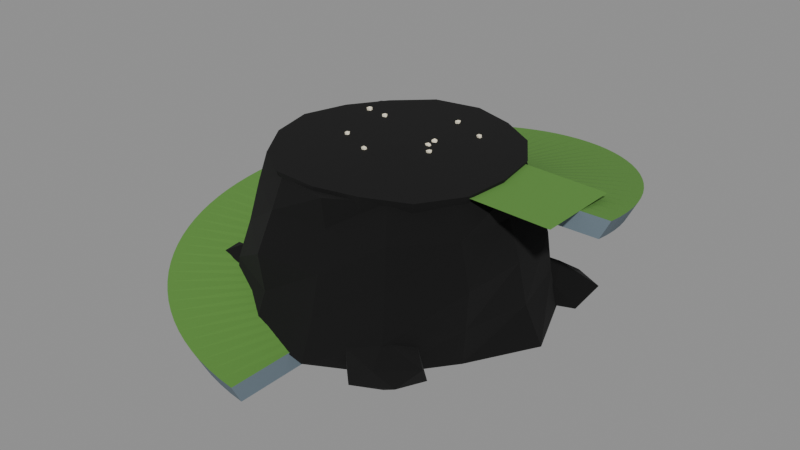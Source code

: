 # Source: Knoll.blend  (saved by Blender 5.1.30; exported with 4.5.12 LTS)
import bpy
from mathutils import Matrix  # noqa: F401  (used for matrix-valued properties, if any)

bpy.ops.wm.read_factory_settings(use_empty=True)
scene = bpy.context.scene
scene.name = 'Scene'

# ---- collections
col_landing_lookoutknoll = bpy.data.collections.new('Landing_LookoutKnoll'); scene.collection.children.link(col_landing_lookoutknoll)

# ---- materials (node trees are filled in below, after node groups)
mat_knollstone = bpy.data.materials.new('KnollStone')
mat_knollstone.use_backface_culling = True
mat_knollstonedark = bpy.data.materials.new('KnollStoneDark')
mat_knollstonedark.use_backface_culling = True
mat_knollgrass = bpy.data.materials.new('KnollGrass')
mat_knollgrass.use_backface_culling = True
mat_knolldaisy = bpy.data.materials.new('KnollDaisy')
mat_knolldaisy.use_backface_culling = True
mat_knollink = bpy.data.materials.new('KnollInk')
mat_knollink.use_backface_culling = True

# ---- material node trees
mat_knollstone.use_nodes = True; mat_knollstone.node_tree.nodes.clear()
_N = mat_knollstone.node_tree.nodes; _L = mat_knollstone.node_tree.links
n0 = _N.new('ShaderNodeBsdfPrincipled'); n0.name = 'Principled BSDF'; n0.location = (-200, 100)
n0.inputs[0].default_value = (0.2462, 0.3185, 0.402, 1.0)
n0.inputs[2].default_value = 1.0
n1 = _N.new('ShaderNodeOutputMaterial'); n1.name = 'Material Output'; n1.location = (200, 100)
_L.new(n0.outputs[0], n1.inputs[0])
n1.is_active_output = True
mat_knollstonedark.use_nodes = True; mat_knollstonedark.node_tree.nodes.clear()
_N = mat_knollstonedark.node_tree.nodes; _L = mat_knollstonedark.node_tree.links
n0 = _N.new('ShaderNodeBsdfPrincipled'); n0.name = 'Principled BSDF'; n0.location = (-200, 100)
n0.inputs[0].default_value = (0.1529, 0.2051, 0.2462, 1.0)
n0.inputs[2].default_value = 1.0
n1 = _N.new('ShaderNodeOutputMaterial'); n1.name = 'Material Output'; n1.location = (200, 100)
_L.new(n0.outputs[0], n1.inputs[0])
n1.is_active_output = True
mat_knollgrass.use_nodes = True; mat_knollgrass.node_tree.nodes.clear()
_N = mat_knollgrass.node_tree.nodes; _L = mat_knollgrass.node_tree.links
n0 = _N.new('ShaderNodeBsdfPrincipled'); n0.name = 'Principled BSDF'; n0.location = (-200, 100)
n0.inputs[0].default_value = (0.1022, 0.2623, 0.04519, 1.0)
n0.inputs[2].default_value = 1.0
n1 = _N.new('ShaderNodeOutputMaterial'); n1.name = 'Material Output'; n1.location = (200, 100)
_L.new(n0.outputs[0], n1.inputs[0])
n1.is_active_output = True
mat_knolldaisy.use_nodes = True; mat_knolldaisy.node_tree.nodes.clear()
_N = mat_knolldaisy.node_tree.nodes; _L = mat_knolldaisy.node_tree.links
n0 = _N.new('ShaderNodeBsdfPrincipled'); n0.name = 'Principled BSDF'; n0.location = (-200, 100)
n0.inputs[0].default_value = (0.8879, 0.8228, 0.6308, 1.0)
n0.inputs[2].default_value = 1.0
n1 = _N.new('ShaderNodeOutputMaterial'); n1.name = 'Material Output'; n1.location = (200, 100)
_L.new(n0.outputs[0], n1.inputs[0])
n1.is_active_output = True
mat_knollink.use_nodes = True; mat_knollink.node_tree.nodes.clear()
_N = mat_knollink.node_tree.nodes; _L = mat_knollink.node_tree.links
n0 = _N.new('ShaderNodeBsdfPrincipled'); n0.name = 'Principled BSDF'; n0.location = (-200, 100)
n0.inputs[0].default_value = (0.0, 0.0, 0.0, 1.0)
n0.inputs[2].default_value = 1.0
n1 = _N.new('ShaderNodeOutputMaterial'); n1.name = 'Material Output'; n1.location = (200, 100)
_L.new(n0.outputs[0], n1.inputs[0])
n1.is_active_output = True

# ---- meshes
me_knoll_rock = bpy.data.meshes.new('Knoll_Rock')
me_knoll_rock.from_pydata([(3.289, 0.0, 0.0), (2.713, 1.424, 0.0), (1.687, 2.444, 0.0), (0.3641, 2.999, 0.0), (-1.05, 2.769, 0.0), (-2.466, 2.185, 0.0), (-2.916, 0.7187, 0.0), (-2.764, -0.6814, 0.0), (-2.367, -2.097, 0.0), (-1.084, -2.857, 0.0), (0.381, -3.138, 0.0), (1.683, -2.439, 0.0), (2.53, -1.328, 0.0), (2.905, 0.0, 0.7), (2.56, 1.343, 0.7), (1.647, 2.386, 0.7), (0.3858, 3.178, 0.7), (-1.006, 2.652, 0.7), (-2.099, 1.859, 0.7), (-2.966, 0.7311, 0.7), (-2.864, -0.7059, 0.7), (-2.302, -2.04, 0.7), (-0.9955, -2.625, 0.7), (0.3398, -2.798, 0.7), (1.813, -2.626, 0.7), (2.582, -1.355, 0.7), (2.712, 0.0, 1.5), (2.469, 1.296, 1.5), (1.537, 2.226, 1.5), (0.3424, 2.82, 1.5), (-1.066, 2.812, 1.5), (-1.949, 1.727, 1.5), (-2.67, 0.6582, 1.5), (-2.799, -0.6898, 1.5), (-2.108, -1.868, 1.5), (-1.029, -2.714, 1.5), (0.3123, -2.572, 1.5), (1.586, -2.298, 1.5), (2.663, -1.398, 1.5), (2.46, 0.0, 2.3), (2.257, 1.185, 2.3), (1.388, 2.01, 2.3), (0.3244, 2.671, 2.3), (-0.9365, 2.469, 2.3), (-1.752, 1.552, 2.3), (-2.519, 0.6208, 2.3), (-2.507, -0.618, 2.3), (-1.953, -1.73, 2.3), (-0.9138, -2.409, 2.3), (0.2815, -2.318, 2.3), (1.517, -2.197, 2.3), (2.355, -1.236, 2.3), (2.545, 0.0, 2.9), (2.057, 1.08, 2.9), (1.31, 1.899, 2.9), (0.2784, 2.293, 2.9), (-0.8189, 2.159, 2.9), (-1.907, 1.689, 2.9), (-2.196, 0.5414, 2.9), (-2.163, -0.5332, 2.9), (-1.826, -1.618, 2.9), (-0.8333, -2.197, 2.9), (0.2945, -2.426, 2.9), (1.273, -1.845, 2.9), (1.986, -1.042, 2.9), (2.559, 1.75, -0.09121), (3.128, 1.464, 0.06049), (2.301, 1.203, 0.02599), (1.945, 1.75, 0.08481), (2.313, 2.273, 0.03646), (3.024, 1.985, 0.09509), (2.74, 1.363, 0.4084), (1.99, 1.464, 0.4393), (1.895, 2.084, 0.471), (2.737, 2.131, 0.4055), (3.393, 1.75, 0.4746), (2.559, 1.75, 0.6795), (-1.75, 2.559, -0.2306), (-1.124, 2.243, 0.04154), (-1.936, 2.163, 0.08808), (-2.361, 2.559, 0.08549), (-1.998, 3.087, 0.03397), (-1.296, 2.787, 0.0987), (-1.578, 2.19, 0.4005), (-2.336, 2.264, 0.4449), (-2.209, 2.789, 0.4026), (-1.502, 3.087, 0.4661), (-0.9407, 2.559, 0.468), (-1.75, 2.559, 0.7135), (-2.559, -1.75, -0.1263), (-1.89, -2.087, 0.02738), (-2.76, -2.179, 0.07472), (-3.118, -1.75, 0.09946), (-2.734, -1.376, 0.09707), (-2.004, -1.471, 0.06545), (-2.386, -2.118, 0.4003), (-3.131, -2.038, 0.4404), (-3.231, -1.412, 0.4739), (-2.383, -1.376, 0.4031), (-1.939, -1.75, 0.4168), (-2.559, -1.75, 0.7383), (1.75, -2.559, -0.2531), (2.208, -2.789, 0.09767), (1.492, -3.11, 0.02462), (0.9147, -2.559, 0.02501), (1.532, -2.093, 0.05965), (2.408, -2.228, 0.03122), (1.996, -3.081, 0.4637), (1.198, -2.837, 0.434), (1.211, -2.287, 0.4295), (2.003, -2.019, 0.4705), (2.58, -2.559, 0.4735), (1.75, -2.559, 0.6964)], [], [(0, 1, 14, 13), (1, 2, 15, 14), (2, 3, 16, 15), (3, 4, 17, 16), (4, 5, 18, 17), (5, 6, 19, 18), (6, 7, 20, 19), (7, 8, 21, 20), (8, 9, 22, 21), (9, 10, 23, 22), (10, 11, 24, 23), (11, 12, 25, 24), (12, 0, 13, 25), (13, 14, 27, 26), (14, 15, 28, 27), (15, 16, 29, 28), (16, 17, 30, 29), (17, 18, 31, 30), (18, 19, 32, 31), (19, 20, 33, 32), (20, 21, 34, 33), (21, 22, 35, 34), (22, 23, 36, 35), (23, 24, 37, 36), (24, 25, 38, 37), (25, 13, 26, 38), (26, 27, 40, 39), (27, 28, 41, 40), (28, 29, 42, 41), (29, 30, 43, 42), (30, 31, 44, 43), (31, 32, 45, 44), (32, 33, 46, 45), (33, 34, 47, 46), (34, 35, 48, 47), (35, 36, 49, 48), (36, 37, 50, 49), (37, 38, 51, 50), (38, 26, 39, 51), (39, 40, 53, 52), (40, 41, 54, 53), (41, 42, 55, 54), (42, 43, 56, 55), (43, 44, 57, 56), (44, 45, 58, 57), (45, 46, 59, 58), (46, 47, 60, 59), (47, 48, 61, 60), (48, 49, 62, 61), (49, 50, 63, 62), (50, 51, 64, 63), (51, 39, 52, 64), (12, 11, 10, 9, 8, 7, 6, 5, 4, 3, 2, 1, 0), (52, 53, 54, 55, 56, 57, 58, 59, 60, 61, 62, 63, 64), (65, 66, 67), (66, 65, 70), (65, 67, 68), (65, 68, 69), (65, 69, 70), (66, 70, 75), (67, 66, 71), (68, 67, 72), (69, 68, 73), (70, 69, 74), (66, 75, 71), (67, 71, 72), (68, 72, 73), (69, 73, 74), (70, 74, 75), (71, 75, 76), (72, 71, 76), (73, 72, 76), (74, 73, 76), (75, 74, 76), (77, 78, 79), (78, 77, 82), (77, 79, 80), (77, 80, 81), (77, 81, 82), (78, 82, 87), (79, 78, 83), (80, 79, 84), (81, 80, 85), (82, 81, 86), (78, 87, 83), (79, 83, 84), (80, 84, 85), (81, 85, 86), (82, 86, 87), (83, 87, 88), (84, 83, 88), (85, 84, 88), (86, 85, 88), (87, 86, 88), (89, 90, 91), (90, 89, 94), (89, 91, 92), (89, 92, 93), (89, 93, 94), (90, 94, 99), (91, 90, 95), (92, 91, 96), (93, 92, 97), (94, 93, 98), (90, 99, 95), (91, 95, 96), (92, 96, 97), (93, 97, 98), (94, 98, 99), (95, 99, 100), (96, 95, 100), (97, 96, 100), (98, 97, 100), (99, 98, 100), (101, 102, 103), (102, 101, 106), (101, 103, 104), (101, 104, 105), (101, 105, 106), (102, 106, 111), (103, 102, 107), (104, 103, 108), (105, 104, 109), (106, 105, 110), (102, 111, 107), (103, 107, 108), (104, 108, 109), (105, 109, 110), (106, 110, 111), (107, 111, 112), (108, 107, 112), (109, 108, 112), (110, 109, 112), (111, 110, 112)])
me_knoll_rock.materials.append(mat_knollstone)
me_knoll_rock.update()
me_knoll_shelf = bpy.data.meshes.new('Knoll_Shelf')
me_knoll_shelf.from_pydata([(1.592e-16, -2.6, 0.0), (2.755e-16, -4.5, 0.0), (2.633e-16, -4.3, -0.4), (1.592e-16, -2.6, -0.4), (-0.1749, -2.594, 0.04143), (-0.3027, -4.49, 0.04143), (-0.2893, -4.29, -0.3586), (-0.1749, -2.594, -0.3586), (-0.349, -2.576, 0.08286), (-0.604, -4.459, 0.08286), (-0.5772, -4.261, -0.3171), (-0.349, -2.576, -0.3171), (-0.5215, -2.547, 0.1243), (-0.9027, -4.409, 0.1243), (-0.8625, -4.213, -0.2757), (-0.5215, -2.547, -0.2757), (-0.6917, -2.506, 0.1657), (-1.197, -4.338, 0.1657), (-1.144, -4.145, -0.2343), (-0.6917, -2.506, -0.2343), (-0.8587, -2.454, 0.2071), (-1.486, -4.247, 0.2071), (-1.42, -4.059, -0.1929), (-0.8587, -2.454, -0.1929), (-1.022, -2.391, 0.2486), (-1.769, -4.138, 0.2486), (-1.69, -3.954, -0.1514), (-1.022, -2.391, -0.1514), (-1.18, -2.317, 0.29), (-2.043, -4.01, 0.29), (-1.952, -3.831, -0.11), (-1.18, -2.317, -0.11), (-1.334, -2.232, 0.3314), (-2.308, -3.863, 0.3314), (-2.205, -3.691, -0.06857), (-1.334, -2.232, -0.06857), (-1.481, -2.137, 0.3729), (-2.563, -3.699, 0.3729), (-2.449, -3.535, -0.02714), (-1.481, -2.137, -0.02714), (-1.621, -2.033, 0.4143), (-2.806, -3.518, 0.4143), (-2.681, -3.362, 0.01429), (-1.621, -2.033, 0.01429), (-1.754, -1.919, 0.4557), (-3.036, -3.322, 0.4557), (-2.901, -3.174, 0.05571), (-1.754, -1.919, 0.05571), (-1.879, -1.797, 0.4971), (-3.253, -3.11, 0.4971), (-3.108, -2.972, 0.09714), (-1.879, -1.797, 0.09714), (-1.996, -1.666, 0.5386), (-3.454, -2.884, 0.5386), (-3.301, -2.756, 0.1386), (-1.996, -1.666, 0.1386), (-2.103, -1.528, 0.58), (-3.641, -2.645, 0.58), (-3.479, -2.527, 0.18), (-2.103, -1.528, 0.18), (-2.201, -1.383, 0.6214), (-3.81, -2.394, 0.6214), (-3.641, -2.288, 0.2214), (-2.201, -1.383, 0.2214), (-2.29, -1.232, 0.6629), (-3.963, -2.132, 0.6629), (-3.787, -2.038, 0.2629), (-2.29, -1.232, 0.2629), (-2.367, -1.075, 0.7043), (-4.097, -1.861, 0.7043), (-3.915, -1.778, 0.3043), (-2.367, -1.075, 0.3043), (-2.434, -0.9136, 0.7457), (-4.213, -1.581, 0.7457), (-4.026, -1.511, 0.3457), (-2.434, -0.9136, 0.3457), (-2.49, -0.7478, 0.7871), (-4.31, -1.294, 0.7871), (-4.118, -1.237, 0.3871), (-2.49, -0.7478, 0.3871), (-2.535, -0.5786, 0.8286), (-4.387, -1.001, 0.8286), (-4.192, -0.9568, 0.4286), (-2.535, -0.5786, 0.4286), (-2.568, -0.4067, 0.87), (-4.445, -0.704, 0.87), (-4.247, -0.6727, 0.47), (-2.568, -0.4067, 0.47), (-2.59, -0.2331, 0.9114), (-4.482, -0.4034, 0.9114), (-4.283, -0.3854, 0.5114), (-2.59, -0.2331, 0.5114), (-2.599, -0.05834, 0.9529), (-4.499, -0.101, 0.9529), (-4.299, -0.09648, 0.5529), (-2.599, -0.05834, 0.5529), (-2.597, 0.1166, 0.9943), (-4.495, 0.2019, 0.9943), (-4.296, 0.1929, 0.5943), (-2.597, 0.1166, 0.5943), (-2.584, 0.2911, 1.036), (-4.472, 0.5038, 1.036), (-4.273, 0.4814, 0.6357), (-2.584, 0.2911, 0.6357), (-2.558, 0.4642, 1.077), (-4.428, 0.8035, 1.077), (-4.231, 0.7678, 0.6771), (-2.558, 0.4642, 0.6771), (-2.521, 0.6353, 1.119), (-4.364, 1.1, 1.119), (-4.17, 1.051, 0.7186), (-2.521, 0.6353, 0.7186), (-2.473, 0.8034, 1.16), (-4.28, 1.391, 1.16), (-4.09, 1.329, 0.76), (-2.473, 0.8034, 0.76), (-2.413, 0.968, 1.201), (-4.177, 1.675, 1.201), (-3.991, 1.601, 0.8014), (-2.413, 0.968, 0.8014), (-2.343, 1.128, 1.243), (-4.054, 1.952, 1.243), (-3.874, 1.866, 0.8429), (-2.343, 1.128, 0.8429), (-2.261, 1.283, 1.284), (-3.914, 2.221, 1.284), (-3.74, 2.122, 0.8843), (-2.261, 1.283, 0.8843), (-2.17, 1.432, 1.326), (-3.756, 2.479, 1.326), (-3.589, 2.369, 0.9257), (-2.17, 1.432, 0.9257), (-2.069, 1.575, 1.367), (-3.58, 2.726, 1.367), (-3.421, 2.605, 0.9671), (-2.069, 1.575, 0.9671), (-1.958, 1.711, 1.409), (-3.389, 2.961, 1.409), (-3.238, 2.829, 1.009), (-1.958, 1.711, 1.009), (-1.838, 1.838, 1.45), (-3.182, 3.182, 1.45), (-3.041, 3.041, 1.05), (-1.838, 1.838, 1.05), (-1.711, 1.958, 1.491), (-2.961, 3.389, 1.491), (-2.829, 3.238, 1.091), (-1.711, 1.958, 1.091), (-1.575, 2.069, 1.533), (-2.726, 3.58, 1.533), (-2.605, 3.421, 1.133), (-1.575, 2.069, 1.133), (-1.432, 2.17, 1.574), (-2.479, 3.756, 1.574), (-2.369, 3.589, 1.174), (-1.432, 2.17, 1.174), (-1.283, 2.261, 1.616), (-2.221, 3.914, 1.616), (-2.122, 3.74, 1.216), (-1.283, 2.261, 1.216), (-1.128, 2.343, 1.657), (-1.952, 4.054, 1.657), (-1.866, 3.874, 1.257), (-1.128, 2.343, 1.257), (-0.968, 2.413, 1.699), (-1.675, 4.177, 1.699), (-1.601, 3.991, 1.299), (-0.968, 2.413, 1.299), (-0.8034, 2.473, 1.74), (-1.391, 4.28, 1.74), (-1.329, 4.09, 1.34), (-0.8034, 2.473, 1.34), (-0.6353, 2.521, 1.781), (-1.1, 4.364, 1.781), (-1.051, 4.17, 1.381), (-0.6353, 2.521, 1.381), (-0.4642, 2.558, 1.823), (-0.8035, 4.428, 1.823), (-0.7678, 4.231, 1.423), (-0.4642, 2.558, 1.423), (-0.2911, 2.584, 1.864), (-0.5038, 4.472, 1.864), (-0.4814, 4.273, 1.464), (-0.2911, 2.584, 1.464), (-0.1166, 2.597, 1.906), (-0.2019, 4.495, 1.906), (-0.1929, 4.296, 1.506), (-0.1166, 2.597, 1.506), (0.05834, 2.599, 1.947), (0.101, 4.499, 1.947), (0.09648, 4.299, 1.547), (0.05834, 2.599, 1.547), (0.2331, 2.59, 1.989), (0.4034, 4.482, 1.989), (0.3854, 4.283, 1.589), (0.2331, 2.59, 1.589), (0.4067, 2.568, 2.03), (0.704, 4.445, 2.03), (0.6727, 4.247, 1.63), (0.4067, 2.568, 1.63), (0.5786, 2.535, 2.071), (1.001, 4.387, 2.071), (0.9568, 4.192, 1.671), (0.5786, 2.535, 1.671), (0.7478, 2.49, 2.113), (1.294, 4.31, 2.113), (1.237, 4.118, 1.713), (0.7478, 2.49, 1.713), (0.9136, 2.434, 2.154), (1.581, 4.213, 2.154), (1.511, 4.026, 1.754), (0.9136, 2.434, 1.754), (1.075, 2.367, 2.196), (1.861, 4.097, 2.196), (1.778, 3.915, 1.796), (1.075, 2.367, 1.796), (1.232, 2.29, 2.237), (2.132, 3.963, 2.237), (2.038, 3.787, 1.837), (1.232, 2.29, 1.837), (1.383, 2.201, 2.279), (2.394, 3.81, 2.279), (2.288, 3.641, 1.879), (1.383, 2.201, 1.879), (1.528, 2.103, 2.32), (2.645, 3.641, 2.32), (2.527, 3.479, 1.92), (1.528, 2.103, 1.92), (1.666, 1.996, 2.361), (2.884, 3.454, 2.361), (2.756, 3.301, 1.961), (1.666, 1.996, 1.961), (1.797, 1.879, 2.403), (3.11, 3.253, 2.403), (2.972, 3.108, 2.003), (1.797, 1.879, 2.003), (1.919, 1.754, 2.444), (3.322, 3.036, 2.444), (3.174, 2.901, 2.044), (1.919, 1.754, 2.044), (2.033, 1.621, 2.486), (3.518, 2.806, 2.486), (3.362, 2.681, 2.086), (2.033, 1.621, 2.086), (2.137, 1.481, 2.527), (3.699, 2.563, 2.527), (3.535, 2.449, 2.127), (2.137, 1.481, 2.127), (2.232, 1.334, 2.569), (3.863, 2.308, 2.569), (3.691, 2.205, 2.169), (2.232, 1.334, 2.169), (2.317, 1.18, 2.61), (4.01, 2.043, 2.61), (3.831, 1.952, 2.21), (2.317, 1.18, 2.21), (2.391, 1.022, 2.651), (4.138, 1.769, 2.651), (3.954, 1.69, 2.251), (2.391, 1.022, 2.251), (2.454, 0.8587, 2.693), (4.247, 1.486, 2.693), (4.059, 1.42, 2.293), (2.454, 0.8587, 2.293), (2.506, 0.6917, 2.734), (4.338, 1.197, 2.734), (4.145, 1.144, 2.334), (2.506, 0.6917, 2.334), (2.547, 0.5215, 2.776), (4.409, 0.9027, 2.776), (4.213, 0.8625, 2.376), (2.547, 0.5215, 2.376), (2.576, 0.349, 2.817), (4.459, 0.604, 2.817), (4.261, 0.5772, 2.417), (2.576, 0.349, 2.417), (2.594, 0.1749, 2.859), (4.49, 0.3027, 2.859), (4.29, 0.2893, 2.459), (2.594, 0.1749, 2.459), (2.6, 6.368e-16, 2.9), (4.5, 1.102e-15, 2.9), (4.3, 1.053e-15, 2.5), (2.6, 6.368e-16, 2.5), (3.9, 0.9, 2.9), (3.9, -0.9, 2.9), (1.1, 0.9, 3.0), (1.1, -0.9, 3.0)], [], [(0, 4, 5, 1), (1, 5, 6, 2), (2, 6, 7, 3), (3, 7, 4, 0), (4, 8, 9, 5), (5, 9, 10, 6), (6, 10, 11, 7), (7, 11, 8, 4), (8, 12, 13, 9), (9, 13, 14, 10), (10, 14, 15, 11), (11, 15, 12, 8), (12, 16, 17, 13), (13, 17, 18, 14), (14, 18, 19, 15), (15, 19, 16, 12), (16, 20, 21, 17), (17, 21, 22, 18), (18, 22, 23, 19), (19, 23, 20, 16), (20, 24, 25, 21), (21, 25, 26, 22), (22, 26, 27, 23), (23, 27, 24, 20), (24, 28, 29, 25), (25, 29, 30, 26), (26, 30, 31, 27), (27, 31, 28, 24), (28, 32, 33, 29), (29, 33, 34, 30), (30, 34, 35, 31), (31, 35, 32, 28), (32, 36, 37, 33), (33, 37, 38, 34), (34, 38, 39, 35), (35, 39, 36, 32), (36, 40, 41, 37), (37, 41, 42, 38), (38, 42, 43, 39), (39, 43, 40, 36), (40, 44, 45, 41), (41, 45, 46, 42), (42, 46, 47, 43), (43, 47, 44, 40), (44, 48, 49, 45), (45, 49, 50, 46), (46, 50, 51, 47), (47, 51, 48, 44), (48, 52, 53, 49), (49, 53, 54, 50), (50, 54, 55, 51), (51, 55, 52, 48), (52, 56, 57, 53), (53, 57, 58, 54), (54, 58, 59, 55), (55, 59, 56, 52), (56, 60, 61, 57), (57, 61, 62, 58), (58, 62, 63, 59), (59, 63, 60, 56), (60, 64, 65, 61), (61, 65, 66, 62), (62, 66, 67, 63), (63, 67, 64, 60), (64, 68, 69, 65), (65, 69, 70, 66), (66, 70, 71, 67), (67, 71, 68, 64), (68, 72, 73, 69), (69, 73, 74, 70), (70, 74, 75, 71), (71, 75, 72, 68), (72, 76, 77, 73), (73, 77, 78, 74), (74, 78, 79, 75), (75, 79, 76, 72), (76, 80, 81, 77), (77, 81, 82, 78), (78, 82, 83, 79), (79, 83, 80, 76), (80, 84, 85, 81), (81, 85, 86, 82), (82, 86, 87, 83), (83, 87, 84, 80), (84, 88, 89, 85), (85, 89, 90, 86), (86, 90, 91, 87), (87, 91, 88, 84), (88, 92, 93, 89), (89, 93, 94, 90), (90, 94, 95, 91), (91, 95, 92, 88), (92, 96, 97, 93), (93, 97, 98, 94), (94, 98, 99, 95), (95, 99, 96, 92), (96, 100, 101, 97), (97, 101, 102, 98), (98, 102, 103, 99), (99, 103, 100, 96), (100, 104, 105, 101), (101, 105, 106, 102), (102, 106, 107, 103), (103, 107, 104, 100), (104, 108, 109, 105), (105, 109, 110, 106), (106, 110, 111, 107), (107, 111, 108, 104), (108, 112, 113, 109), (109, 113, 114, 110), (110, 114, 115, 111), (111, 115, 112, 108), (112, 116, 117, 113), (113, 117, 118, 114), (114, 118, 119, 115), (115, 119, 116, 112), (116, 120, 121, 117), (117, 121, 122, 118), (118, 122, 123, 119), (119, 123, 120, 116), (120, 124, 125, 121), (121, 125, 126, 122), (122, 126, 127, 123), (123, 127, 124, 120), (124, 128, 129, 125), (125, 129, 130, 126), (126, 130, 131, 127), (127, 131, 128, 124), (128, 132, 133, 129), (129, 133, 134, 130), (130, 134, 135, 131), (131, 135, 132, 128), (132, 136, 137, 133), (133, 137, 138, 134), (134, 138, 139, 135), (135, 139, 136, 132), (136, 140, 141, 137), (137, 141, 142, 138), (138, 142, 143, 139), (139, 143, 140, 136), (140, 144, 145, 141), (141, 145, 146, 142), (142, 146, 147, 143), (143, 147, 144, 140), (144, 148, 149, 145), (145, 149, 150, 146), (146, 150, 151, 147), (147, 151, 148, 144), (148, 152, 153, 149), (149, 153, 154, 150), (150, 154, 155, 151), (151, 155, 152, 148), (152, 156, 157, 153), (153, 157, 158, 154), (154, 158, 159, 155), (155, 159, 156, 152), (156, 160, 161, 157), (157, 161, 162, 158), (158, 162, 163, 159), (159, 163, 160, 156), (160, 164, 165, 161), (161, 165, 166, 162), (162, 166, 167, 163), (163, 167, 164, 160), (164, 168, 169, 165), (165, 169, 170, 166), (166, 170, 171, 167), (167, 171, 168, 164), (168, 172, 173, 169), (169, 173, 174, 170), (170, 174, 175, 171), (171, 175, 172, 168), (172, 176, 177, 173), (173, 177, 178, 174), (174, 178, 179, 175), (175, 179, 176, 172), (176, 180, 181, 177), (177, 181, 182, 178), (178, 182, 183, 179), (179, 183, 180, 176), (180, 184, 185, 181), (181, 185, 186, 182), (182, 186, 187, 183), (183, 187, 184, 180), (184, 188, 189, 185), (185, 189, 190, 186), (186, 190, 191, 187), (187, 191, 188, 184), (188, 192, 193, 189), (189, 193, 194, 190), (190, 194, 195, 191), (191, 195, 192, 188), (192, 196, 197, 193), (193, 197, 198, 194), (194, 198, 199, 195), (195, 199, 196, 192), (196, 200, 201, 197), (197, 201, 202, 198), (198, 202, 203, 199), (199, 203, 200, 196), (200, 204, 205, 201), (201, 205, 206, 202), (202, 206, 207, 203), (203, 207, 204, 200), (204, 208, 209, 205), (205, 209, 210, 206), (206, 210, 211, 207), (207, 211, 208, 204), (208, 212, 213, 209), (209, 213, 214, 210), (210, 214, 215, 211), (211, 215, 212, 208), (212, 216, 217, 213), (213, 217, 218, 214), (214, 218, 219, 215), (215, 219, 216, 212), (216, 220, 221, 217), (217, 221, 222, 218), (218, 222, 223, 219), (219, 223, 220, 216), (220, 224, 225, 221), (221, 225, 226, 222), (222, 226, 227, 223), (223, 227, 224, 220), (224, 228, 229, 225), (225, 229, 230, 226), (226, 230, 231, 227), (227, 231, 228, 224), (228, 232, 233, 229), (229, 233, 234, 230), (230, 234, 235, 231), (231, 235, 232, 228), (232, 236, 237, 233), (233, 237, 238, 234), (234, 238, 239, 235), (235, 239, 236, 232), (236, 240, 241, 237), (237, 241, 242, 238), (238, 242, 243, 239), (239, 243, 240, 236), (240, 244, 245, 241), (241, 245, 246, 242), (242, 246, 247, 243), (243, 247, 244, 240), (244, 248, 249, 245), (245, 249, 250, 246), (246, 250, 251, 247), (247, 251, 248, 244), (248, 252, 253, 249), (249, 253, 254, 250), (250, 254, 255, 251), (251, 255, 252, 248), (252, 256, 257, 253), (253, 257, 258, 254), (254, 258, 259, 255), (255, 259, 256, 252), (256, 260, 261, 257), (257, 261, 262, 258), (258, 262, 263, 259), (259, 263, 260, 256), (260, 264, 265, 261), (261, 265, 266, 262), (262, 266, 267, 263), (263, 267, 264, 260), (264, 268, 269, 265), (265, 269, 270, 266), (266, 270, 271, 267), (267, 271, 268, 264), (268, 272, 273, 269), (269, 273, 274, 270), (270, 274, 275, 271), (271, 275, 272, 268), (272, 276, 277, 273), (273, 277, 278, 274), (274, 278, 279, 275), (275, 279, 276, 272), (276, 280, 281, 277), (277, 281, 282, 278), (278, 282, 283, 279), (279, 283, 280, 276), (0, 1, 2, 3), (283, 282, 281, 280), (284, 285, 287, 286)])
me_knoll_shelf.polygons.foreach_set('material_index', [1, 0, 0, 0, 1, 0, 0, 0, 1, 0, 0, 0, 1, 0, 0, 0, 1, 0, 0, 0, 1, 0, 0, 0, 1, 0, 0, 0, 1, 0, 0, 0, 1, 0, 0, 0, 1, 0, 0, 0, 1, 0, 0, 0, 1, 0, 0, 0, 1, 0, 0, 0, 1, 0, 0, 0, 1, 0, 0, 0, 1, 0, 0, 0, 1, 0, 0, 0, 1, 0, 0, 0, 1, 0, 0, 0, 1, 0, 0, 0, 1, 0, 0, 0, 1, 0, 0, 0, 1, 0, 0, 0, 1, 0, 0, 0, 1, 0, 0, 0, 1, 0, 0, 0, 1, 0, 0, 0, 1, 0, 0, 0, 1, 0, 0, 0, 1, 0, 0, 0, 1, 0, 0, 0, 1, 0, 0, 0, 1, 0, 0, 0, 1, 0, 0, 0, 1, 0, 0, 0, 1, 0, 0, 0, 1, 0, 0, 0, 1, 0, 0, 0, 1, 0, 0, 0, 1, 0, 0, 0, 1, 0, 0, 0, 1, 0, 0, 0, 1, 0, 0, 0, 1, 0, 0, 0, 1, 0, 0, 0, 1, 0, 0, 0, 1, 0, 0, 0, 1, 0, 0, 0, 1, 0, 0, 0, 1, 0, 0, 0, 1, 0, 0, 0, 1, 0, 0, 0, 1, 0, 0, 0, 1, 0, 0, 0, 1, 0, 0, 0, 1, 0, 0, 0, 1, 0, 0, 0, 1, 0, 0, 0, 1, 0, 0, 0, 1, 0, 0, 0, 1, 0, 0, 0, 1, 0, 0, 0, 1, 0, 0, 0, 1, 0, 0, 0, 1, 0, 0, 0, 1, 0, 0, 0, 1, 0, 0, 0, 1, 0, 0, 0, 1, 0, 0, 0, 1, 0, 0, 0, 0, 0, 1])
me_knoll_shelf.materials.append(mat_knollstonedark)
me_knoll_shelf.materials.append(mat_knollgrass)
me_knoll_shelf.update()
me_knoll_ledge = bpy.data.meshes.new('Knoll_Ledge')
me_knoll_ledge.from_pydata([(2.336, 0.0, 3.0), (2.186, 0.9056, 3.0), (1.669, 1.669, 3.0), (0.8919, 2.153, 3.0), (1.501e-16, 2.451, 3.0), (-0.9426, 2.276, 3.0), (-1.625, 1.625, 3.0), (-2.136, 0.8846, 3.0), (-2.424, 2.969e-16, 3.0), (-2.211, -0.9159, 3.0), (-1.697, -1.697, 3.0), (-0.9297, -2.244, 3.0), (-4.241e-16, -2.309, 3.0), (0.8789, -2.122, 3.0), (1.741, -1.741, 3.0), (2.262, -0.9369, 3.0), (2.2, 0.0, 2.65), (2.033, 0.8419, 2.65), (1.556, 1.556, 2.65), (0.8419, 2.033, 2.65), (1.347e-16, 2.2, 2.65), (-0.8419, 2.033, 2.65), (-1.556, 1.556, 2.65), (-2.033, 0.8419, 2.65), (-2.2, 2.694e-16, 2.65), (-2.033, -0.8419, 2.65), (-1.556, -1.556, 2.65), (-0.8419, -2.033, 2.65), (-4.041e-16, -2.2, 2.65), (0.8419, -2.033, 2.65), (1.556, -1.556, 2.65), (2.033, -0.8419, 2.65), (0.0, 0.0, 3.0)], [], [(32, 0, 1), (32, 1, 2), (32, 2, 3), (32, 3, 4), (32, 4, 5), (32, 5, 6), (32, 6, 7), (32, 7, 8), (32, 8, 9), (32, 9, 10), (32, 10, 11), (32, 11, 12), (32, 12, 13), (32, 13, 14), (32, 14, 15), (32, 15, 0), (0, 16, 17, 1), (1, 17, 18, 2), (2, 18, 19, 3), (3, 19, 20, 4), (4, 20, 21, 5), (5, 21, 22, 6), (6, 22, 23, 7), (7, 23, 24, 8), (8, 24, 25, 9), (9, 25, 26, 10), (10, 26, 27, 11), (11, 27, 28, 12), (12, 28, 29, 13), (13, 29, 30, 14), (14, 30, 31, 15), (15, 31, 16, 0)])
me_knoll_ledge.materials.append(mat_knollgrass)
me_knoll_ledge.update()
me_knoll_daisies = bpy.data.meshes.new('Knoll_Daisies')
me_knoll_daisies.from_pydata([(0.6554, 0.05064, 2.985), (0.6924, 0.02378, 3.027), (0.6384, -0.001655, 3.023), (0.5911, 0.05064, 3.018), (0.6406, 0.09608, 3.026), (0.6914, 0.0768, 3.028), (0.6745, -0.00799, 3.081), (0.6038, 0.01315, 3.082), (0.62, 0.07634, 3.072), (0.6734, 0.1059, 3.079), (0.7132, 0.05064, 3.079), (0.6554, 0.05064, 3.101), (-1.138, 0.9102, 2.981), (-1.086, 0.8724, 3.018), (-1.157, 0.851, 3.019), (-1.183, 0.9102, 3.028), (-1.154, 0.9587, 3.025), (-1.103, 0.936, 3.028), (-1.122, 0.8617, 3.076), (-1.189, 0.8733, 3.081), (-1.174, 0.9363, 3.072), (-1.123, 0.9575, 3.075), (-1.095, 0.9102, 3.072), (-1.138, 0.9102, 3.101), (0.4234, 0.5029, 2.998), (0.4696, 0.4693, 3.021), (0.4035, 0.4417, 3.018), (0.3601, 0.5029, 3.018), (0.4099, 0.5444, 3.028), (0.4591, 0.5288, 3.028), (0.4375, 0.4596, 3.073), (0.3771, 0.4692, 3.079), (0.3739, 0.5389, 3.081), (0.4408, 0.5564, 3.078), (0.4878, 0.5029, 3.082), (0.4234, 0.5029, 3.111), (0.1792, 1.55, 2.987), (0.2145, 1.525, 3.028), (0.1602, 1.492, 3.019), (0.1196, 1.55, 3.02), (0.165, 1.594, 3.027), (0.2141, 1.576, 3.028), (0.1969, 1.496, 3.079), (0.133, 1.517, 3.079), (0.1363, 1.581, 3.076), (0.1973, 1.606, 3.079), (0.2397, 1.55, 3.08), (0.1792, 1.55, 3.099), (0.9241, 1.228, 2.982), (0.9651, 1.198, 3.025), (0.9106, 1.186, 3.028), (0.8625, 1.228, 3.019), (0.9044, 1.289, 3.018), (0.9706, 1.262, 3.021), (0.943, 1.17, 3.081), (0.8818, 1.197, 3.076), (0.8747, 1.264, 3.081), (0.9407, 1.279, 3.077), (0.9765, 1.228, 3.076), (0.9241, 1.228, 3.1), (-0.3636, -0.5878, 2.978), (-0.3199, -0.6196, 3.023), (-0.3816, -0.6431, 3.021), (-0.4277, -0.5878, 3.018), (-0.3814, -0.5331, 3.021), (-0.3181, -0.5548, 3.022), (-0.3438, -0.6489, 3.082), (-0.4114, -0.6226, 3.08), (-0.4157, -0.55, 3.082), (-0.3503, -0.5468, 3.072), (-0.3054, -0.5878, 3.079), (-0.3636, -0.5878, 3.103), (-1.099, -0.2485, 3.0), (-1.051, -0.2834, 3.02), (-1.115, -0.2963, 3.025), (-1.142, -0.2485, 3.028), (-1.119, -0.1876, 3.018), (-1.057, -0.2178, 3.024), (-1.084, -0.2953, 3.075), (-1.136, -0.2756, 3.073), (-1.143, -0.2169, 3.077), (-1.081, -0.1927, 3.079), (-1.036, -0.2485, 3.081), (-1.099, -0.2485, 3.098), (-1.615, 0.9915, 2.98), (-1.568, 0.9576, 3.021), (-1.633, 0.9357, 3.021), (-1.679, 0.9915, 3.018), (-1.632, 1.044, 3.022), (-1.566, 1.027, 3.02), (-1.597, 0.9373, 3.078), (-1.664, 0.9554, 3.081), (-1.658, 1.023, 3.077), (-1.596, 1.049, 3.08), (-1.551, 0.9915, 3.082), (-1.615, 0.9915, 3.104), (0.4407, 0.2917, 2.992), (0.4913, 0.255, 3.019), (0.427, 0.2496, 3.028), (0.3763, 0.2917, 3.018), (0.4263, 0.336, 3.027), (0.4926, 0.3294, 3.018), (0.454, 0.2509, 3.071), (0.391, 0.2556, 3.081), (0.4026, 0.3194, 3.074), (0.4545, 0.3343, 3.072), (0.5025, 0.2917, 3.081), (0.4407, 0.2917, 3.102)], [], [(0, 1, 2), (1, 0, 5), (0, 2, 3), (0, 3, 4), (0, 4, 5), (1, 5, 10), (2, 1, 6), (3, 2, 7), (4, 3, 8), (5, 4, 9), (1, 10, 6), (2, 6, 7), (3, 7, 8), (4, 8, 9), (5, 9, 10), (6, 10, 11), (7, 6, 11), (8, 7, 11), (9, 8, 11), (10, 9, 11), (12, 13, 14), (13, 12, 17), (12, 14, 15), (12, 15, 16), (12, 16, 17), (13, 17, 22), (14, 13, 18), (15, 14, 19), (16, 15, 20), (17, 16, 21), (13, 22, 18), (14, 18, 19), (15, 19, 20), (16, 20, 21), (17, 21, 22), (18, 22, 23), (19, 18, 23), (20, 19, 23), (21, 20, 23), (22, 21, 23), (24, 25, 26), (25, 24, 29), (24, 26, 27), (24, 27, 28), (24, 28, 29), (25, 29, 34), (26, 25, 30), (27, 26, 31), (28, 27, 32), (29, 28, 33), (25, 34, 30), (26, 30, 31), (27, 31, 32), (28, 32, 33), (29, 33, 34), (30, 34, 35), (31, 30, 35), (32, 31, 35), (33, 32, 35), (34, 33, 35), (36, 37, 38), (37, 36, 41), (36, 38, 39), (36, 39, 40), (36, 40, 41), (37, 41, 46), (38, 37, 42), (39, 38, 43), (40, 39, 44), (41, 40, 45), (37, 46, 42), (38, 42, 43), (39, 43, 44), (40, 44, 45), (41, 45, 46), (42, 46, 47), (43, 42, 47), (44, 43, 47), (45, 44, 47), (46, 45, 47), (48, 49, 50), (49, 48, 53), (48, 50, 51), (48, 51, 52), (48, 52, 53), (49, 53, 58), (50, 49, 54), (51, 50, 55), (52, 51, 56), (53, 52, 57), (49, 58, 54), (50, 54, 55), (51, 55, 56), (52, 56, 57), (53, 57, 58), (54, 58, 59), (55, 54, 59), (56, 55, 59), (57, 56, 59), (58, 57, 59), (60, 61, 62), (61, 60, 65), (60, 62, 63), (60, 63, 64), (60, 64, 65), (61, 65, 70), (62, 61, 66), (63, 62, 67), (64, 63, 68), (65, 64, 69), (61, 70, 66), (62, 66, 67), (63, 67, 68), (64, 68, 69), (65, 69, 70), (66, 70, 71), (67, 66, 71), (68, 67, 71), (69, 68, 71), (70, 69, 71), (72, 73, 74), (73, 72, 77), (72, 74, 75), (72, 75, 76), (72, 76, 77), (73, 77, 82), (74, 73, 78), (75, 74, 79), (76, 75, 80), (77, 76, 81), (73, 82, 78), (74, 78, 79), (75, 79, 80), (76, 80, 81), (77, 81, 82), (78, 82, 83), (79, 78, 83), (80, 79, 83), (81, 80, 83), (82, 81, 83), (84, 85, 86), (85, 84, 89), (84, 86, 87), (84, 87, 88), (84, 88, 89), (85, 89, 94), (86, 85, 90), (87, 86, 91), (88, 87, 92), (89, 88, 93), (85, 94, 90), (86, 90, 91), (87, 91, 92), (88, 92, 93), (89, 93, 94), (90, 94, 95), (91, 90, 95), (92, 91, 95), (93, 92, 95), (94, 93, 95), (96, 97, 98), (97, 96, 101), (96, 98, 99), (96, 99, 100), (96, 100, 101), (97, 101, 106), (98, 97, 102), (99, 98, 103), (100, 99, 104), (101, 100, 105), (97, 106, 102), (98, 102, 103), (99, 103, 104), (100, 104, 105), (101, 105, 106), (102, 106, 107), (103, 102, 107), (104, 103, 107), (105, 104, 107), (106, 105, 107)])
me_knoll_daisies.materials.append(mat_knolldaisy)
me_knoll_daisies.update()
me_knoll_outlinehull = bpy.data.meshes.new('Knoll_OutlineHull')
me_knoll_outlinehull.from_pydata([(3.336, -0.001475, -0.02833), (2.752, 1.447, -0.03089), (1.712, 2.478, -0.03584), (0.3685, 3.04, -0.03681), (-1.066, 2.809, -0.03423), (-2.501, 2.218, -0.02739), (-2.957, 0.7264, -0.03497), (-2.802, -0.6895, -0.03912), (-2.401, -2.126, -0.03255), (-1.098, -2.901, -0.03036), (0.3846, -3.183, -0.03078), (1.707, -2.471, -0.03782), (2.565, -1.347, -0.03831), (2.959, 4.393e-05, 0.7119), (2.606, 1.37, 0.7125), (1.68, 2.429, 0.7082), (0.393, 3.232, 0.7046), (-1.029, 2.702, 0.7071), (-2.138, 1.895, 0.7143), (-3.019, 0.7442, 0.7099), (-2.917, -0.7179, 0.7041), (-2.343, -2.076, 0.7073), (-1.011, -2.676, 0.7113), (0.3437, -2.852, 0.7128), (1.843, -2.672, 0.706), (2.631, -1.379, 0.7038), (2.766, 0.002728, 1.512), (2.516, 1.321, 1.513), (1.569, 2.269, 1.514), (0.3523, 2.872, 1.514), (-1.09, 2.86, 1.511), (-1.991, 1.761, 1.513), (-2.721, 0.6754, 1.515), (-2.851, -0.7018, 1.514), (-2.148, -1.903, 1.513), (-1.044, -2.765, 1.512), (0.3175, -2.625, 1.514), (1.611, -2.345, 1.515), (2.712, -1.42, 1.512), (2.513, 0.001959, 2.314), (2.303, 1.21, 2.314), (1.419, 2.052, 2.317), (0.3343, 2.722, 2.32), (-0.9586, 2.516, 2.318), (-1.794, 1.587, 2.311), (-2.569, 0.6361, 2.316), (-2.557, -0.629, 2.32), (-1.992, -1.764, 2.318), (-0.9285, -2.46, 2.315), (0.288, -2.371, 2.312), (1.542, -2.242, 2.319), (2.4, -1.258, 2.321), (2.584, 0.0004434, 2.939), (2.089, 1.098, 2.941), (1.331, 1.926, 2.943), (0.2839, 2.324, 2.945), (-0.8319, 2.19, 2.944), (-1.938, 1.716, 2.937), (-2.229, 0.5491, 2.944), (-2.193, -0.5394, 2.946), (-1.853, -1.641, 2.942), (-0.8442, -2.232, 2.941), (0.2992, -2.464, 2.939), (1.29, -1.871, 2.945), (2.013, -1.057, 2.946), (2.56, 1.753, -0.1461), (3.163, 1.434, 0.0306), (2.288, 1.156, 0.0008137), (1.901, 1.748, 0.05148), (2.304, 2.319, 0.008544), (3.054, 2.018, 0.06365), (2.751, 1.318, 0.4373), (1.952, 1.433, 0.4651), (1.854, 2.113, 0.4945), (2.752, 2.177, 0.4303), (3.443, 1.753, 0.4958), (2.56, 1.75, 0.7345), (-1.751, 2.557, -0.2856), (-1.087, 2.212, 0.01611), (-1.949, 2.114, 0.06504), (-2.41, 2.559, 0.06068), (-2.016, 3.134, 0.01132), (-1.264, 2.818, 0.06634), (-1.57, 2.142, 0.4255), (-2.377, 2.234, 0.4671), (-2.247, 2.818, 0.4307), (-1.488, 3.135, 0.4877), (-0.89, 2.559, 0.4891), (-1.754, 2.555, 0.7683), (-2.563, -1.747, -0.181), (-1.849, -2.118, 0.006734), (-2.774, -2.226, 0.04907), (-3.158, -1.751, 0.06245), (-2.744, -1.331, 0.06744), (-1.969, -1.435, 0.04309), (-2.375, -2.164, 0.4279), (-3.169, -2.073, 0.4593), (-3.273, -1.38, 0.4907), (-2.369, -1.328, 0.4255), (-1.895, -1.748, 0.4497), (-2.553, -1.752, 0.7931), (1.754, -2.559, -0.308), (2.24, -2.821, 0.06611), (1.48, -3.158, 0.001645), (0.8633, -2.556, 0.005547), (1.518, -2.045, 0.03606), (2.446, -2.202, 0.001865), (2.011, -3.129, 0.486), (1.163, -2.864, 0.4666), (1.177, -2.257, 0.4596), (2.013, -1.971, 0.496), (2.631, -2.564, 0.4944), (1.747, -2.559, 0.7513), (2.383, 0.001148, 3.028), (2.231, 0.9236, 3.027), (1.703, 1.703, 3.028), (0.9112, 2.197, 3.028), (0.00196, 2.501, 3.024), (-0.9637, 2.321, 3.024), (-1.659, 1.656, 3.03), (-2.178, 0.904, 3.029), (-2.473, 0.001196, 3.025), (-2.256, -0.9349, 3.025), (-1.732, -1.731, 3.025), (-0.9471, -2.29, 3.025), (0.001821, -2.355, 3.029), (0.8947, -2.165, 3.03), (1.774, -1.777, 3.024), (2.308, -0.9542, 3.024), (2.249, 0.001273, 2.626), (2.079, 0.8607, 2.627), (1.591, 1.592, 2.628), (0.8622, 2.078, 2.626), (0.002128, 2.246, 2.62), (-0.8621, 2.075, 2.621), (-1.593, 1.59, 2.63), (-2.079, 0.8634, 2.63), (-2.248, 0.001371, 2.624), (-2.076, -0.8605, 2.622), (-1.59, -1.589, 2.622), (-0.8589, -2.078, 2.624), (0.002132, -2.251, 2.63), (0.8592, -2.081, 2.63), (1.587, -1.59, 2.621), (2.076, -0.8578, 2.62), (0.0, 0.0, 3.055)], [], [(0, 13, 14, 1), (1, 14, 15, 2), (2, 15, 16, 3), (3, 16, 17, 4), (4, 17, 18, 5), (5, 18, 19, 6), (6, 19, 20, 7), (7, 20, 21, 8), (8, 21, 22, 9), (9, 22, 23, 10), (10, 23, 24, 11), (11, 24, 25, 12), (12, 25, 13, 0), (13, 26, 27, 14), (14, 27, 28, 15), (15, 28, 29, 16), (16, 29, 30, 17), (17, 30, 31, 18), (18, 31, 32, 19), (19, 32, 33, 20), (20, 33, 34, 21), (21, 34, 35, 22), (22, 35, 36, 23), (23, 36, 37, 24), (24, 37, 38, 25), (25, 38, 26, 13), (26, 39, 40, 27), (27, 40, 41, 28), (28, 41, 42, 29), (29, 42, 43, 30), (30, 43, 44, 31), (31, 44, 45, 32), (32, 45, 46, 33), (33, 46, 47, 34), (34, 47, 48, 35), (35, 48, 49, 36), (36, 49, 50, 37), (37, 50, 51, 38), (38, 51, 39, 26), (39, 52, 53, 40), (40, 53, 54, 41), (41, 54, 55, 42), (42, 55, 56, 43), (43, 56, 57, 44), (44, 57, 58, 45), (45, 58, 59, 46), (46, 59, 60, 47), (47, 60, 61, 48), (48, 61, 62, 49), (49, 62, 63, 50), (50, 63, 64, 51), (51, 64, 52, 39), (12, 0, 1, 2, 3, 4, 5, 6, 7, 8, 9, 10, 11), (52, 64, 63, 62, 61, 60, 59, 58, 57, 56, 55, 54, 53), (65, 67, 66), (66, 70, 65), (65, 68, 67), (65, 69, 68), (65, 70, 69), (66, 75, 70), (67, 71, 66), (68, 72, 67), (69, 73, 68), (70, 74, 69), (66, 71, 75), (67, 72, 71), (68, 73, 72), (69, 74, 73), (70, 75, 74), (71, 76, 75), (72, 76, 71), (73, 76, 72), (74, 76, 73), (75, 76, 74), (77, 79, 78), (78, 82, 77), (77, 80, 79), (77, 81, 80), (77, 82, 81), (78, 87, 82), (79, 83, 78), (80, 84, 79), (81, 85, 80), (82, 86, 81), (78, 83, 87), (79, 84, 83), (80, 85, 84), (81, 86, 85), (82, 87, 86), (83, 88, 87), (84, 88, 83), (85, 88, 84), (86, 88, 85), (87, 88, 86), (89, 91, 90), (90, 94, 89), (89, 92, 91), (89, 93, 92), (89, 94, 93), (90, 99, 94), (91, 95, 90), (92, 96, 91), (93, 97, 92), (94, 98, 93), (90, 95, 99), (91, 96, 95), (92, 97, 96), (93, 98, 97), (94, 99, 98), (95, 100, 99), (96, 100, 95), (97, 100, 96), (98, 100, 97), (99, 100, 98), (101, 103, 102), (102, 106, 101), (101, 104, 103), (101, 105, 104), (101, 106, 105), (102, 111, 106), (103, 107, 102), (104, 108, 103), (105, 109, 104), (106, 110, 105), (102, 107, 111), (103, 108, 107), (104, 109, 108), (105, 110, 109), (106, 111, 110), (107, 112, 111), (108, 112, 107), (109, 112, 108), (110, 112, 109), (111, 112, 110), (145, 114, 113), (145, 115, 114), (145, 116, 115), (145, 117, 116), (145, 118, 117), (145, 119, 118), (145, 120, 119), (145, 121, 120), (145, 122, 121), (145, 123, 122), (145, 124, 123), (145, 125, 124), (145, 126, 125), (145, 127, 126), (145, 128, 127), (145, 113, 128), (113, 114, 130, 129), (114, 115, 131, 130), (115, 116, 132, 131), (116, 117, 133, 132), (117, 118, 134, 133), (118, 119, 135, 134), (119, 120, 136, 135), (120, 121, 137, 136), (121, 122, 138, 137), (122, 123, 139, 138), (123, 124, 140, 139), (124, 125, 141, 140), (125, 126, 142, 141), (126, 127, 143, 142), (127, 128, 144, 143), (128, 113, 129, 144)])
me_knoll_outlinehull.materials.append(mat_knollink)
me_knoll_outlinehull.update()

# ---- objects
ob_knoll_rock = bpy.data.objects.new('Knoll_Rock', me_knoll_rock)
ob_knoll_shelf = bpy.data.objects.new('Knoll_Shelf', me_knoll_shelf)
ob_knoll_ledge = bpy.data.objects.new('Knoll_Ledge', me_knoll_ledge)
ob_knoll_daisies = bpy.data.objects.new('Knoll_Daisies', me_knoll_daisies)
ob_knoll_outlinehull = bpy.data.objects.new('Knoll_OutlineHull', me_knoll_outlinehull)

# ---- transforms, parenting, visibility, modifiers, constraints
ob_knoll_rock.location = (0.0, 0.0, 0.0)
ob_knoll_shelf.location = (0.0, 0.0, 0.0)
ob_knoll_ledge.location = (0.0, 0.0, 0.0)
ob_knoll_daisies.location = (0.0, 0.0, 0.0)
ob_knoll_outlinehull.location = (0.0, 0.0, 0.0)

# ---- collection membership
col_landing_lookoutknoll.objects.link(ob_knoll_rock)
col_landing_lookoutknoll.objects.link(ob_knoll_shelf)
col_landing_lookoutknoll.objects.link(ob_knoll_ledge)
col_landing_lookoutknoll.objects.link(ob_knoll_daisies)
col_landing_lookoutknoll.objects.link(ob_knoll_outlinehull)

# ---- scene / render settings (as saved in the file)
scene.frame_start = 1; scene.frame_end = 250; scene.frame_set(1)
scene.render.engine = 'BLENDER_EEVEE_NEXT'
scene.render.bake_bias = 0.0
scene.render.bake_samples = 0
scene.cycles.sampling_pattern = 'TABULATED_SOBOL'
scene.eevee.use_volume_custom_range = False
bpy.context.view_layer.update()

# ---- added for rendering (the .blend has no active camera and no usable light): camera, sun + grey world if the file has none
cam_auto = bpy.data.cameras.new('AutoCamera')
cam_auto.lens = 50.0
cam_auto.sensor_width = 36.0
cam_auto.clip_end = 1000.0
ob_auto_camera = bpy.data.objects.new('AutoCamera', cam_auto)
scene.collection.objects.link(ob_auto_camera)
ob_auto_camera.location = (12.2152, -14.6582, 11.1274)
ob_auto_camera.rotation_euler = (1.09748, -7.21219e-08, 0.694738)
scene.camera = ob_auto_camera
light_auto_sun = bpy.data.lights.new('AutoSun', 'SUN')
light_auto_sun.energy = 3.0
light_auto_sun.angle = 0.0523599
ob_auto_sun = bpy.data.objects.new('AutoSun', light_auto_sun)
scene.collection.objects.link(ob_auto_sun)
ob_auto_sun.rotation_euler = (0.872665, 0.174533, 0.523599)
if scene.world is None:
    world_auto = bpy.data.worlds.new('AutoWorld')
    world_auto.color = (0.3, 0.3, 0.3)
    scene.world = world_auto
bpy.context.view_layer.update()
